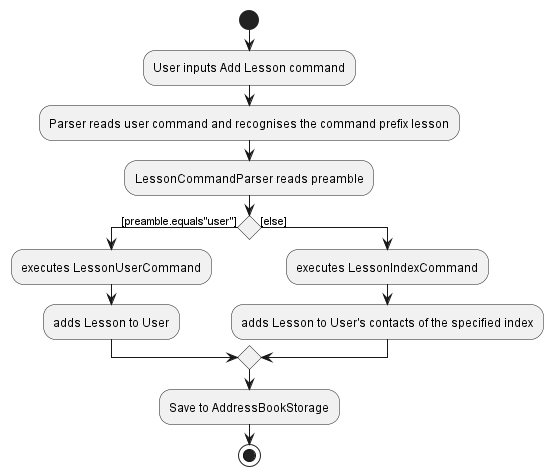

The diagram above was rendered by PlantUML. Its source (embedded in the PNG):
@startuml
start
:User inputs Add Lesson command;
:Parser reads user command and recognises the command prefix lesson;
:LessonCommandParser reads preamble;

if () then ([preamble.equals"user"])
  :executes LessonUserCommand;
  :adds Lesson to User;
else ([else])
  :executes LessonIndexCommand;
  :adds Lesson to User's contacts of the specified index;
endif
:Save to AddressBookStorage;
stop

@enduml